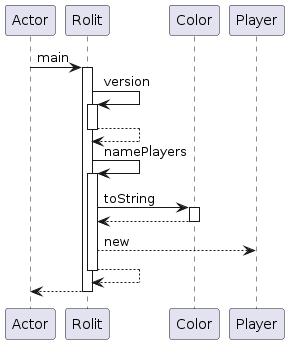

The diagram above was rendered by PlantUML. Its source (embedded in the PNG):
@startuml
participant Actor
Actor -> Rolit : main
activate Rolit
Rolit -> Rolit : version
activate Rolit
Rolit --> Rolit
deactivate Rolit
Rolit -> Rolit : namePlayers
activate Rolit
Rolit -> Color : toString
activate Color
Color --> Rolit
deactivate Color
Rolit --> Player : new
Rolit --> Rolit
deactivate Rolit
return
@enduml